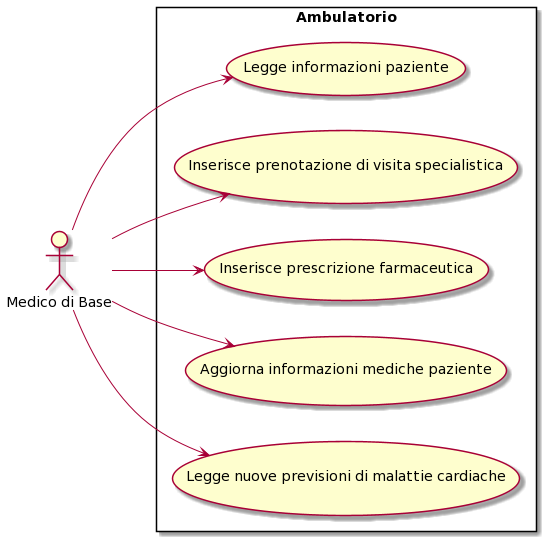

The diagram above was rendered by PlantUML. Its source (embedded in the PNG):
@startuml
left to right direction
actor "Medico di Base" as fc
rectangle Ambulatorio {
  usecase "Legge informazioni paziente" as UC1
  usecase "Inserisce prenotazione di visita specialistica" as UC2
  usecase "Inserisce prescrizione farmaceutica" as UC3
  usecase "Aggiorna informazioni mediche paziente" as UC4
  usecase "Legge nuove previsioni di malattie cardiache" as UC5

}
fc --> UC1
fc --> UC2
fc --> UC3
fc --> UC4
fc --> UC5
@enduml